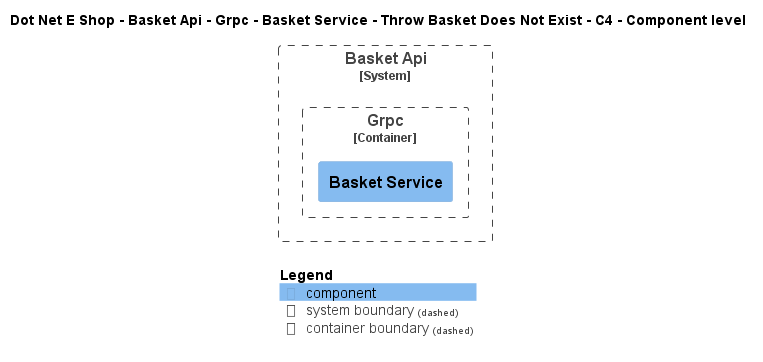

The diagram above was rendered by PlantUML. Its source (embedded in the PNG):
@startuml
!include ..\..\..\..\..\..\..\..\..\.c4s\C4_Component.puml

AddElementTag("c4interflow:lifecycle:new", $bgColor=green, $fontColor=#ffffff, $borderColor=green, $shadowing="False")
AddElementTag("c4interflow:lifecycle:changed", $bgColor=orange, $fontColor=#ffffff, $borderColor=orange, $shadowing="False")
AddElementTag("c4interflow:lifecycle:removed", $bgColor=red, $fontColor=#ffffff, $borderColor=red, $shadowing="False")

AddRelTag("c4interflow:lifecycle:new", $textColor=green, $lineColor=green)
AddRelTag("c4interflow:lifecycle:changed", $textColor=orange, $lineColor=orange)
AddRelTag("c4interflow:lifecycle:removed", $textColor=red, $lineColor=red)

SHOW_PERSON_PORTRAIT()
LAYOUT_TOP_DOWN()

skinparam linetype polyline

title Dot Net E Shop - Basket Api - Grpc - Basket Service - Throw Basket Does Not Exist - C4 - Component level


System_Boundary(DotNetEShop.SoftwareSystems.BasketApi, "Basket Api") {
    
Container_Boundary(DotNetEShop.SoftwareSystems.BasketApi.Containers.Grpc, "Grpc") {
    Component(DotNetEShop.SoftwareSystems.BasketApi.Containers.Grpc.Components.BasketService, "Basket Service", "", "")
}
}



SHOW_LEGEND()
@enduml